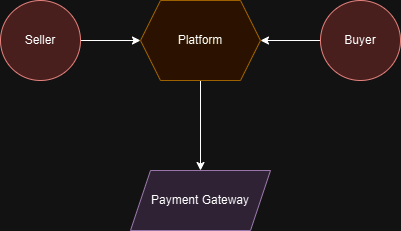

The diagram above was exported from draw.io. Its source (the exported page's mxGraphModel, read from the mxfile embedded in the PNG):
<mxGraphModel dx="1050" dy="522" grid="1" gridSize="10" guides="1" tooltips="1" connect="1" arrows="1" fold="1" page="1" pageScale="1" pageWidth="850" pageHeight="1100" math="0" shadow="0">
  <root>
    <mxCell id="0" />
    <mxCell id="1" parent="0" />
    <mxCell id="JI2JVxoufU1eyjLKz7Zp-5" value="" style="edgeStyle=orthogonalEdgeStyle;rounded=0;orthogonalLoop=1;jettySize=auto;html=1;" edge="1" parent="1" source="JI2JVxoufU1eyjLKz7Zp-1" target="JI2JVxoufU1eyjLKz7Zp-4">
      <mxGeometry relative="1" as="geometry" />
    </mxCell>
    <mxCell id="JI2JVxoufU1eyjLKz7Zp-1" value="Seller" style="ellipse;whiteSpace=wrap;html=1;aspect=fixed;fillColor=#f8cecc;strokeColor=#b85450;" vertex="1" parent="1">
      <mxGeometry x="190" y="80" width="80" height="80" as="geometry" />
    </mxCell>
    <mxCell id="JI2JVxoufU1eyjLKz7Zp-10" value="" style="edgeStyle=orthogonalEdgeStyle;rounded=0;orthogonalLoop=1;jettySize=auto;html=1;" edge="1" parent="1" source="JI2JVxoufU1eyjLKz7Zp-4" target="JI2JVxoufU1eyjLKz7Zp-9">
      <mxGeometry relative="1" as="geometry" />
    </mxCell>
    <mxCell id="JI2JVxoufU1eyjLKz7Zp-4" value="Platform" style="shape=hexagon;perimeter=hexagonPerimeter2;whiteSpace=wrap;html=1;fixedSize=1;fillColor=#ffe6cc;strokeColor=#d79b00;" vertex="1" parent="1">
      <mxGeometry x="330" y="80" width="120" height="80" as="geometry" />
    </mxCell>
    <mxCell id="JI2JVxoufU1eyjLKz7Zp-8" value="" style="edgeStyle=orthogonalEdgeStyle;rounded=0;orthogonalLoop=1;jettySize=auto;html=1;" edge="1" parent="1" source="JI2JVxoufU1eyjLKz7Zp-6" target="JI2JVxoufU1eyjLKz7Zp-4">
      <mxGeometry relative="1" as="geometry" />
    </mxCell>
    <mxCell id="JI2JVxoufU1eyjLKz7Zp-6" value="Buyer" style="ellipse;whiteSpace=wrap;html=1;fillColor=#f8cecc;strokeColor=#b85450;" vertex="1" parent="1">
      <mxGeometry x="510" y="80" width="80" height="80" as="geometry" />
    </mxCell>
    <mxCell id="JI2JVxoufU1eyjLKz7Zp-9" value="Payment Gateway" style="shape=parallelogram;perimeter=parallelogramPerimeter;whiteSpace=wrap;html=1;fixedSize=1;fillColor=#e1d5e7;strokeColor=#9673a6;" vertex="1" parent="1">
      <mxGeometry x="320" y="250" width="140" height="60" as="geometry" />
    </mxCell>
  </root>
</mxGraphModel>